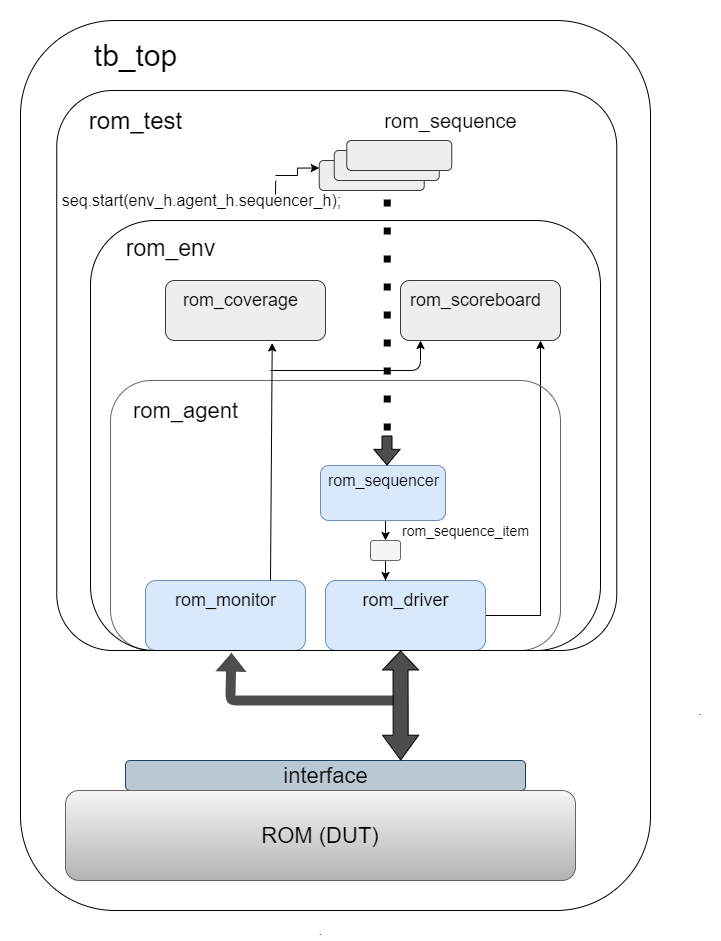

The diagram above was exported from draw.io. Its source (the exported page's mxGraphModel, read from the mxfile embedded in the PNG):
<mxGraphModel dx="1704" dy="988" grid="1" gridSize="10" guides="1" tooltips="1" connect="1" arrows="1" fold="1" page="1" pageScale="1" pageWidth="850" pageHeight="1100" math="0" shadow="0">
  <root>
    <mxCell id="0" />
    <mxCell id="1" parent="0" />
    <mxCell id="_zTxgqVAv7bLmXHR3wC0-12" style="edgeStyle=orthogonalEdgeStyle;rounded=0;orthogonalLoop=1;jettySize=auto;html=1;exitX=0.5;exitY=1;exitDx=0;exitDy=0;entryX=0.5;entryY=0;entryDx=0;entryDy=0;" parent="1" source="_zTxgqVAv7bLmXHR3wC0-1" target="_zTxgqVAv7bLmXHR3wC0-11" edge="1">
      <mxGeometry relative="1" as="geometry" />
    </mxCell>
    <mxCell id="_zTxgqVAv7bLmXHR3wC0-1" value="" style="rounded=1;whiteSpace=wrap;html=1;fillColor=#dae8fc;strokeColor=#6c8ebf;" parent="1" vertex="1">
      <mxGeometry x="310" y="445" width="125" height="55" as="geometry" />
    </mxCell>
    <mxCell id="_zTxgqVAv7bLmXHR3wC0-5" value="&lt;font style=&quot;font-size: 16px&quot;&gt;rom_sequencer&lt;/font&gt;" style="text;html=1;align=center;verticalAlign=middle;resizable=0;points=[];autosize=1;" parent="1" vertex="1">
      <mxGeometry x="308" y="450" width="130" height="20" as="geometry" />
    </mxCell>
    <mxCell id="_zTxgqVAv7bLmXHR3wC0-17" style="edgeStyle=orthogonalEdgeStyle;rounded=0;orthogonalLoop=1;jettySize=auto;html=1;entryX=0.875;entryY=1;entryDx=0;entryDy=0;entryPerimeter=0;" parent="1" source="_zTxgqVAv7bLmXHR3wC0-6" target="_zTxgqVAv7bLmXHR3wC0-25" edge="1">
      <mxGeometry relative="1" as="geometry">
        <mxPoint x="530" y="330" as="targetPoint" />
        <Array as="points">
          <mxPoint x="530" y="595" />
        </Array>
      </mxGeometry>
    </mxCell>
    <mxCell id="_zTxgqVAv7bLmXHR3wC0-6" value="" style="rounded=1;whiteSpace=wrap;html=1;fillColor=#dae8fc;strokeColor=#6c8ebf;" parent="1" vertex="1">
      <mxGeometry x="315" y="560" width="160" height="70" as="geometry" />
    </mxCell>
    <mxCell id="_zTxgqVAv7bLmXHR3wC0-7" value="&lt;font style=&quot;font-size: 18px&quot;&gt;rom_driver&lt;/font&gt;" style="text;html=1;align=center;verticalAlign=middle;resizable=0;points=[];autosize=1;" parent="1" vertex="1">
      <mxGeometry x="345" y="570" width="100" height="20" as="geometry" />
    </mxCell>
    <mxCell id="_zTxgqVAv7bLmXHR3wC0-8" value="" style="rounded=1;whiteSpace=wrap;html=1;fillColor=#dae8fc;strokeColor=#6c8ebf;" parent="1" vertex="1">
      <mxGeometry x="135" y="560" width="160" height="70" as="geometry" />
    </mxCell>
    <mxCell id="_zTxgqVAv7bLmXHR3wC0-9" value="&lt;font style=&quot;font-size: 18px&quot;&gt;rom_monitor&lt;/font&gt;" style="text;html=1;align=center;verticalAlign=middle;resizable=0;points=[];autosize=1;" parent="1" vertex="1">
      <mxGeometry x="155" y="570" width="120" height="20" as="geometry" />
    </mxCell>
    <mxCell id="_zTxgqVAv7bLmXHR3wC0-15" style="edgeStyle=orthogonalEdgeStyle;rounded=0;orthogonalLoop=1;jettySize=auto;html=1;entryX=0.375;entryY=0;entryDx=0;entryDy=0;entryPerimeter=0;" parent="1" source="_zTxgqVAv7bLmXHR3wC0-11" target="_zTxgqVAv7bLmXHR3wC0-6" edge="1">
      <mxGeometry relative="1" as="geometry" />
    </mxCell>
    <mxCell id="_zTxgqVAv7bLmXHR3wC0-11" value="" style="rounded=1;whiteSpace=wrap;html=1;fillColor=#f5f5f5;strokeColor=#666666;fontColor=#333333;" parent="1" vertex="1">
      <mxGeometry x="360" y="520" width="30" height="20" as="geometry" />
    </mxCell>
    <mxCell id="_zTxgqVAv7bLmXHR3wC0-16" value="&lt;font style=&quot;font-size: 14px&quot;&gt;rom_sequence_item&lt;/font&gt;" style="text;html=1;align=center;verticalAlign=middle;resizable=0;points=[];autosize=1;" parent="1" vertex="1">
      <mxGeometry x="385" y="500" width="140" height="20" as="geometry" />
    </mxCell>
    <mxCell id="_zTxgqVAv7bLmXHR3wC0-21" value="" style="rounded=1;whiteSpace=wrap;html=1;fillColor=none;strokeColor=none;" parent="1" vertex="1">
      <mxGeometry x="240" y="30" width="120" height="60" as="geometry" />
    </mxCell>
    <mxCell id="_zTxgqVAv7bLmXHR3wC0-22" value="" style="rounded=1;whiteSpace=wrap;html=1;gradientColor=#b3b3b3;strokeColor=#666666;fillColor=none;" parent="1" vertex="1">
      <mxGeometry x="100" y="360" width="450" height="270" as="geometry" />
    </mxCell>
    <mxCell id="_zTxgqVAv7bLmXHR3wC0-23" value="&lt;font style=&quot;font-size: 22px&quot;&gt;rom_agent&lt;/font&gt;" style="text;html=1;align=center;verticalAlign=middle;resizable=0;points=[];autosize=1;" parent="1" vertex="1">
      <mxGeometry x="115" y="380" width="120" height="20" as="geometry" />
    </mxCell>
    <mxCell id="_zTxgqVAv7bLmXHR3wC0-24" value="" style="rounded=1;whiteSpace=wrap;html=1;fillColor=#eeeeee;strokeColor=#36393d;" parent="1" vertex="1">
      <mxGeometry x="155" y="260" width="160" height="60" as="geometry" />
    </mxCell>
    <mxCell id="_zTxgqVAv7bLmXHR3wC0-25" value="" style="rounded=1;whiteSpace=wrap;html=1;fillColor=#eeeeee;strokeColor=#36393d;" parent="1" vertex="1">
      <mxGeometry x="390" y="260" width="160" height="60" as="geometry" />
    </mxCell>
    <mxCell id="_zTxgqVAv7bLmXHR3wC0-26" value="&lt;font style=&quot;font-size: 18px&quot;&gt;rom_coverage&lt;/font&gt;" style="text;html=1;align=center;verticalAlign=middle;resizable=0;points=[];autosize=1;" parent="1" vertex="1">
      <mxGeometry x="165" y="270" width="130" height="20" as="geometry" />
    </mxCell>
    <mxCell id="_zTxgqVAv7bLmXHR3wC0-27" value="&lt;font style=&quot;font-size: 18px&quot;&gt;rom_scoreboard&lt;/font&gt;" style="text;html=1;align=center;verticalAlign=middle;resizable=0;points=[];autosize=1;" parent="1" vertex="1">
      <mxGeometry x="390" y="270" width="150" height="20" as="geometry" />
    </mxCell>
    <mxCell id="_zTxgqVAv7bLmXHR3wC0-31" value="" style="endArrow=classic;html=1;entryX=0.125;entryY=1;entryDx=0;entryDy=0;entryPerimeter=0;" parent="1" target="_zTxgqVAv7bLmXHR3wC0-25" edge="1">
      <mxGeometry width="50" height="50" relative="1" as="geometry">
        <mxPoint x="260" y="350" as="sourcePoint" />
        <mxPoint x="410" y="330" as="targetPoint" />
        <Array as="points">
          <mxPoint x="410" y="350" />
        </Array>
      </mxGeometry>
    </mxCell>
    <mxCell id="_zTxgqVAv7bLmXHR3wC0-33" value="" style="rounded=1;whiteSpace=wrap;html=1;fillColor=none;" parent="1" vertex="1">
      <mxGeometry x="80" y="200" width="510" height="430" as="geometry" />
    </mxCell>
    <mxCell id="_zTxgqVAv7bLmXHR3wC0-34" value="&lt;font style=&quot;font-size: 23px&quot;&gt;rom_env&lt;/font&gt;" style="text;html=1;align=center;verticalAlign=middle;resizable=0;points=[];autosize=1;" parent="1" vertex="1">
      <mxGeometry x="110" y="218" width="100" height="20" as="geometry" />
    </mxCell>
    <mxCell id="_zTxgqVAv7bLmXHR3wC0-37" value="" style="rounded=1;whiteSpace=wrap;html=1;fillColor=#eeeeee;strokeColor=#36393d;" parent="1" vertex="1">
      <mxGeometry x="308.75" y="140" width="105" height="30" as="geometry" />
    </mxCell>
    <mxCell id="_zTxgqVAv7bLmXHR3wC0-38" value="" style="rounded=1;whiteSpace=wrap;html=1;fillColor=#eeeeee;strokeColor=#36393d;" parent="1" vertex="1">
      <mxGeometry x="323.75" y="130" width="105" height="30" as="geometry" />
    </mxCell>
    <mxCell id="_zTxgqVAv7bLmXHR3wC0-39" value="" style="rounded=1;whiteSpace=wrap;html=1;fillColor=#eeeeee;strokeColor=#36393d;" parent="1" vertex="1">
      <mxGeometry x="336.25" y="120" width="105" height="30" as="geometry" />
    </mxCell>
    <mxCell id="_zTxgqVAv7bLmXHR3wC0-40" value="&lt;font style=&quot;font-size: 20px&quot;&gt;rom_sequence&lt;/font&gt;" style="text;html=1;align=center;verticalAlign=middle;resizable=0;points=[];autosize=1;" parent="1" vertex="1">
      <mxGeometry x="365" y="90" width="150" height="20" as="geometry" />
    </mxCell>
    <mxCell id="_zTxgqVAv7bLmXHR3wC0-42" style="edgeStyle=orthogonalEdgeStyle;rounded=0;orthogonalLoop=1;jettySize=auto;html=1;entryX=0;entryY=0.25;entryDx=0;entryDy=0;" parent="1" target="_zTxgqVAv7bLmXHR3wC0-37" edge="1">
      <mxGeometry relative="1" as="geometry">
        <mxPoint x="265" y="155" as="sourcePoint" />
      </mxGeometry>
    </mxCell>
    <mxCell id="_zTxgqVAv7bLmXHR3wC0-41" value="&lt;font style=&quot;font-size: 16px&quot;&gt;seq.start(env_h.agent_h.sequencer_h);&lt;/font&gt;" style="text;html=1;align=center;verticalAlign=middle;resizable=0;points=[];autosize=1;" parent="1" vertex="1">
      <mxGeometry x="46.25" y="170" width="290" height="20" as="geometry" />
    </mxCell>
    <mxCell id="_zTxgqVAv7bLmXHR3wC0-44" value="" style="shape=flexArrow;endArrow=classic;html=1;endWidth=15.333333333333334;endSize=4.89;fillColor=#4D4D4D;" parent="1" edge="1">
      <mxGeometry width="50" height="50" relative="1" as="geometry">
        <mxPoint x="376.5" y="415" as="sourcePoint" />
        <mxPoint x="376.5" y="445" as="targetPoint" />
      </mxGeometry>
    </mxCell>
    <mxCell id="_zTxgqVAv7bLmXHR3wC0-45" value="" style="rounded=1;whiteSpace=wrap;html=1;fillColor=#bac8d3;strokeColor=#23445d;" parent="1" vertex="1">
      <mxGeometry x="115" y="740" width="400" height="30" as="geometry" />
    </mxCell>
    <mxCell id="_zTxgqVAv7bLmXHR3wC0-46" value="&lt;font style=&quot;font-size: 22px&quot;&gt;interface&lt;/font&gt;" style="text;html=1;align=center;verticalAlign=middle;resizable=0;points=[];autosize=1;" parent="1" vertex="1">
      <mxGeometry x="265" y="745" width="100" height="20" as="geometry" />
    </mxCell>
    <mxCell id="_zTxgqVAv7bLmXHR3wC0-47" value="" style="shape=flexArrow;endArrow=classic;html=1;fillColor=#4D4D4D;strokeColor=none;entryX=0.312;entryY=1.003;entryDx=0;entryDy=0;entryPerimeter=0;" parent="1" target="Y-LPYW2SQROk9tkXFU0W-2" edge="1">
      <mxGeometry width="50" height="50" relative="1" as="geometry">
        <mxPoint x="385" y="680" as="sourcePoint" />
        <mxPoint x="220" y="640" as="targetPoint" />
        <Array as="points">
          <mxPoint x="220" y="680" />
        </Array>
      </mxGeometry>
    </mxCell>
    <mxCell id="_zTxgqVAv7bLmXHR3wC0-48" value="" style="shape=flexArrow;endArrow=classic;startArrow=classic;html=1;strokeColor=#000000;fillColor=#4D4D4D;width=15;startSize=7.92;endSize=6;exitX=0.688;exitY=0;exitDx=0;exitDy=0;exitPerimeter=0;" parent="1" source="_zTxgqVAv7bLmXHR3wC0-45" edge="1">
      <mxGeometry width="50" height="50" relative="1" as="geometry">
        <mxPoint x="390.5" y="730" as="sourcePoint" />
        <mxPoint x="390" y="630" as="targetPoint" />
      </mxGeometry>
    </mxCell>
    <mxCell id="_zTxgqVAv7bLmXHR3wC0-49" value="&lt;font style=&quot;font-size: 22px&quot;&gt;ROM (DUT)&lt;/font&gt;" style="rounded=1;whiteSpace=wrap;html=1;gradientColor=#b3b3b3;fillColor=#f5f5f5;strokeColor=#666666;" parent="1" vertex="1">
      <mxGeometry x="55" y="770" width="510" height="90" as="geometry" />
    </mxCell>
    <mxCell id="_zTxgqVAv7bLmXHR3wC0-50" value="" style="rounded=1;whiteSpace=wrap;html=1;fillColor=none;" parent="1" vertex="1">
      <mxGeometry x="10" width="630" height="890" as="geometry" />
    </mxCell>
    <mxCell id="_zTxgqVAv7bLmXHR3wC0-51" value="&lt;font style=&quot;font-size: 30px&quot;&gt;tb_top&lt;/font&gt;" style="text;html=1;align=center;verticalAlign=middle;resizable=0;points=[];autosize=1;" parent="1" vertex="1">
      <mxGeometry x="75" y="20" width="100" height="30" as="geometry" />
    </mxCell>
    <mxCell id="_zTxgqVAv7bLmXHR3wC0-52" value="." style="text;html=1;strokeColor=none;fillColor=none;align=center;verticalAlign=middle;whiteSpace=wrap;rounded=0;" parent="1" vertex="1">
      <mxGeometry x="670" y="680" width="40" height="20" as="geometry" />
    </mxCell>
    <mxCell id="_zTxgqVAv7bLmXHR3wC0-53" value="." style="text;html=1;align=center;verticalAlign=middle;resizable=0;points=[];autosize=1;" parent="1" vertex="1">
      <mxGeometry x="300" y="900" width="20" height="20" as="geometry" />
    </mxCell>
    <mxCell id="Y-LPYW2SQROk9tkXFU0W-1" value="" style="endArrow=classic;html=1;entryX=0.667;entryY=1.041;entryDx=0;entryDy=0;entryPerimeter=0;" parent="1" target="_zTxgqVAv7bLmXHR3wC0-24" edge="1">
      <mxGeometry width="50" height="50" relative="1" as="geometry">
        <mxPoint x="260" y="560" as="sourcePoint" />
        <mxPoint x="310" y="510" as="targetPoint" />
      </mxGeometry>
    </mxCell>
    <mxCell id="Y-LPYW2SQROk9tkXFU0W-2" value="" style="rounded=1;whiteSpace=wrap;html=1;fillColor=none;arcSize=10;" parent="1" vertex="1">
      <mxGeometry x="46.25" y="70" width="560" height="560" as="geometry" />
    </mxCell>
    <mxCell id="Y-LPYW2SQROk9tkXFU0W-3" value="&lt;font style=&quot;font-size: 24px&quot;&gt;rom_test&lt;/font&gt;" style="text;html=1;align=center;verticalAlign=middle;resizable=0;points=[];autosize=1;" parent="1" vertex="1">
      <mxGeometry x="70" y="90" width="110" height="20" as="geometry" />
    </mxCell>
    <mxCell id="Y-LPYW2SQROk9tkXFU0W-4" value="" style="endArrow=none;dashed=1;html=1;dashPattern=1 3;strokeWidth=7;entryX=0.614;entryY=0.179;entryDx=0;entryDy=0;entryPerimeter=0;jumpSize=12;endSize=6;" parent="1" edge="1">
      <mxGeometry width="50" height="50" relative="1" as="geometry">
        <mxPoint x="376.75" y="410" as="sourcePoint" />
        <mxPoint x="376.84000000000015" y="170.24" as="targetPoint" />
      </mxGeometry>
    </mxCell>
    <mxCell id="1eKQBeaPqPcoeWwIOURg-1" value="" style="endArrow=none;html=1;entryX=0.391;entryY=0.161;entryDx=0;entryDy=0;entryPerimeter=0;" edge="1" parent="1" target="Y-LPYW2SQROk9tkXFU0W-2">
      <mxGeometry width="50" height="50" relative="1" as="geometry">
        <mxPoint x="265" y="174" as="sourcePoint" />
        <mxPoint x="265.25" y="163.92000000000002" as="targetPoint" />
      </mxGeometry>
    </mxCell>
  </root>
</mxGraphModel>